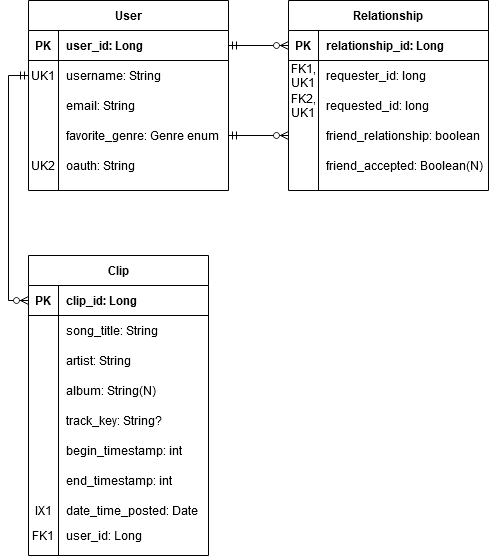

The diagram above was exported from draw.io. Its source (the exported page's mxGraphModel, read from the mxfile embedded in the PNG):
<mxGraphModel dx="1422" dy="791" grid="1" gridSize="10" guides="1" tooltips="1" connect="1" arrows="1" fold="1" page="1" pageScale="1" pageWidth="850" pageHeight="1100" math="0" shadow="0">
  <root>
    <mxCell id="0" />
    <mxCell id="1" parent="0" />
    <mxCell id="2" style="edgeStyle=orthogonalEdgeStyle;rounded=0;orthogonalLoop=1;jettySize=auto;html=1;entryX=1;entryY=0.5;entryDx=0;entryDy=0;startArrow=ERzeroToMany;startFill=1;endArrow=ERmandOne;endFill=0;exitX=0;exitY=0.5;exitDx=0;exitDy=0;" edge="1" source="31" target="15" parent="1">
      <mxGeometry relative="1" as="geometry">
        <mxPoint x="440" y="310" as="sourcePoint" />
      </mxGeometry>
    </mxCell>
    <mxCell id="3" style="edgeStyle=orthogonalEdgeStyle;rounded=0;orthogonalLoop=1;jettySize=auto;html=1;startArrow=ERzeroToMany;startFill=1;endArrow=ERmandOne;endFill=0;exitX=0;exitY=0.5;exitDx=0;exitDy=0;" edge="1" source="22" target="6" parent="1">
      <mxGeometry relative="1" as="geometry">
        <mxPoint x="440" y="260" as="sourcePoint" />
      </mxGeometry>
    </mxCell>
    <mxCell id="4" style="edgeStyle=orthogonalEdgeStyle;rounded=0;orthogonalLoop=1;jettySize=auto;html=1;exitX=0;exitY=0.5;exitDx=0;exitDy=0;startArrow=ERzeroToMany;startFill=1;endArrow=ERmandOne;endFill=0;entryX=0;entryY=0.5;entryDx=0;entryDy=0;" edge="1" source="38" target="9" parent="1">
      <mxGeometry relative="1" as="geometry">
        <mxPoint x="200" y="305" as="targetPoint" />
      </mxGeometry>
    </mxCell>
    <mxCell id="5" value="User" style="shape=table;startSize=30;container=1;collapsible=1;childLayout=tableLayout;fixedRows=1;rowLines=0;fontStyle=1;align=center;resizeLast=1;" vertex="1" parent="1">
      <mxGeometry x="220" y="140" width="200" height="190" as="geometry" />
    </mxCell>
    <mxCell id="6" value="" style="shape=partialRectangle;collapsible=0;dropTarget=0;pointerEvents=0;fillColor=none;top=0;left=0;bottom=1;right=0;points=[[0,0.5],[1,0.5]];portConstraint=eastwest;" vertex="1" parent="5">
      <mxGeometry y="30" width="200" height="30" as="geometry" />
    </mxCell>
    <mxCell id="7" value="PK" style="shape=partialRectangle;connectable=0;fillColor=none;top=0;left=0;bottom=0;right=0;fontStyle=1;overflow=hidden;" vertex="1" parent="6">
      <mxGeometry width="30" height="30" as="geometry" />
    </mxCell>
    <mxCell id="8" value="user_id: Long" style="shape=partialRectangle;connectable=0;fillColor=none;top=0;left=0;bottom=0;right=0;align=left;spacingLeft=6;fontStyle=1;overflow=hidden;" vertex="1" parent="6">
      <mxGeometry x="30" width="170" height="30" as="geometry" />
    </mxCell>
    <mxCell id="9" value="" style="shape=partialRectangle;collapsible=0;dropTarget=0;pointerEvents=0;fillColor=none;top=0;left=0;bottom=0;right=0;points=[[0,0.5],[1,0.5]];portConstraint=eastwest;" vertex="1" parent="5">
      <mxGeometry y="60" width="200" height="30" as="geometry" />
    </mxCell>
    <mxCell id="10" value="UK1" style="shape=partialRectangle;connectable=0;fillColor=none;top=0;left=0;bottom=0;right=0;editable=1;overflow=hidden;" vertex="1" parent="9">
      <mxGeometry width="30" height="30" as="geometry" />
    </mxCell>
    <mxCell id="11" value="username: String" style="shape=partialRectangle;connectable=0;fillColor=none;top=0;left=0;bottom=0;right=0;align=left;spacingLeft=6;overflow=hidden;" vertex="1" parent="9">
      <mxGeometry x="30" width="170" height="30" as="geometry" />
    </mxCell>
    <mxCell id="12" value="" style="shape=partialRectangle;collapsible=0;dropTarget=0;pointerEvents=0;fillColor=none;top=0;left=0;bottom=0;right=0;points=[[0,0.5],[1,0.5]];portConstraint=eastwest;" vertex="1" parent="5">
      <mxGeometry y="90" width="200" height="30" as="geometry" />
    </mxCell>
    <mxCell id="13" value="" style="shape=partialRectangle;connectable=0;fillColor=none;top=0;left=0;bottom=0;right=0;editable=1;overflow=hidden;" vertex="1" parent="12">
      <mxGeometry width="30" height="30" as="geometry" />
    </mxCell>
    <mxCell id="14" value="email: String" style="shape=partialRectangle;connectable=0;fillColor=none;top=0;left=0;bottom=0;right=0;align=left;spacingLeft=6;overflow=hidden;" vertex="1" parent="12">
      <mxGeometry x="30" width="170" height="30" as="geometry" />
    </mxCell>
    <mxCell id="15" value="" style="shape=partialRectangle;collapsible=0;dropTarget=0;pointerEvents=0;fillColor=none;top=0;left=0;bottom=0;right=0;points=[[0,0.5],[1,0.5]];portConstraint=eastwest;" vertex="1" parent="5">
      <mxGeometry y="120" width="200" height="30" as="geometry" />
    </mxCell>
    <mxCell id="16" value="" style="shape=partialRectangle;connectable=0;fillColor=none;top=0;left=0;bottom=0;right=0;editable=1;overflow=hidden;" vertex="1" parent="15">
      <mxGeometry width="30" height="30" as="geometry" />
    </mxCell>
    <mxCell id="17" value="favorite_genre: Genre enum" style="shape=partialRectangle;connectable=0;fillColor=none;top=0;left=0;bottom=0;right=0;align=left;spacingLeft=6;overflow=hidden;" vertex="1" parent="15">
      <mxGeometry x="30" width="170" height="30" as="geometry" />
    </mxCell>
    <mxCell id="18" style="shape=partialRectangle;collapsible=0;dropTarget=0;pointerEvents=0;fillColor=none;top=0;left=0;bottom=0;right=0;points=[[0,0.5],[1,0.5]];portConstraint=eastwest;" vertex="1" parent="5">
      <mxGeometry y="150" width="200" height="30" as="geometry" />
    </mxCell>
    <mxCell id="19" value="UK2" style="shape=partialRectangle;connectable=0;fillColor=none;top=0;left=0;bottom=0;right=0;editable=1;overflow=hidden;" vertex="1" parent="18">
      <mxGeometry width="30" height="30" as="geometry" />
    </mxCell>
    <mxCell id="20" value="oauth: String" style="shape=partialRectangle;connectable=0;fillColor=none;top=0;left=0;bottom=0;right=0;align=left;spacingLeft=6;overflow=hidden;" vertex="1" parent="18">
      <mxGeometry x="30" width="170" height="30" as="geometry" />
    </mxCell>
    <mxCell id="21" value="Relationship" style="shape=table;startSize=30;container=1;collapsible=1;childLayout=tableLayout;fixedRows=1;rowLines=0;fontStyle=1;align=center;resizeLast=1;" vertex="1" parent="1">
      <mxGeometry x="480" y="140" width="200" height="190" as="geometry" />
    </mxCell>
    <mxCell id="22" value="" style="shape=partialRectangle;collapsible=0;dropTarget=0;pointerEvents=0;fillColor=none;top=0;left=0;bottom=1;right=0;points=[[0,0.5],[1,0.5]];portConstraint=eastwest;" vertex="1" parent="21">
      <mxGeometry y="30" width="200" height="30" as="geometry" />
    </mxCell>
    <mxCell id="23" value="PK" style="shape=partialRectangle;connectable=0;fillColor=none;top=0;left=0;bottom=0;right=0;fontStyle=1;overflow=hidden;" vertex="1" parent="22">
      <mxGeometry width="30" height="30" as="geometry" />
    </mxCell>
    <mxCell id="24" value="relationship_id: Long" style="shape=partialRectangle;connectable=0;fillColor=none;top=0;left=0;bottom=0;right=0;align=left;spacingLeft=6;fontStyle=1;overflow=hidden;" vertex="1" parent="22">
      <mxGeometry x="30" width="170" height="30" as="geometry" />
    </mxCell>
    <mxCell id="25" value="" style="shape=partialRectangle;collapsible=0;dropTarget=0;pointerEvents=0;fillColor=none;top=0;left=0;bottom=0;right=0;points=[[0,0.5],[1,0.5]];portConstraint=eastwest;" vertex="1" parent="21">
      <mxGeometry y="60" width="200" height="30" as="geometry" />
    </mxCell>
    <mxCell id="26" value="FK1,&#10;UK1&#10;" style="shape=partialRectangle;connectable=0;fillColor=none;top=0;left=0;bottom=0;right=0;editable=1;overflow=hidden;" vertex="1" parent="25">
      <mxGeometry width="30" height="30" as="geometry" />
    </mxCell>
    <mxCell id="27" value="requester_id: long" style="shape=partialRectangle;connectable=0;fillColor=none;top=0;left=0;bottom=0;right=0;align=left;spacingLeft=6;overflow=hidden;" vertex="1" parent="25">
      <mxGeometry x="30" width="170" height="30" as="geometry" />
    </mxCell>
    <mxCell id="28" value="" style="shape=partialRectangle;collapsible=0;dropTarget=0;pointerEvents=0;fillColor=none;top=0;left=0;bottom=0;right=0;points=[[0,0.5],[1,0.5]];portConstraint=eastwest;" vertex="1" parent="21">
      <mxGeometry y="90" width="200" height="30" as="geometry" />
    </mxCell>
    <mxCell id="29" value="FK2,&#10;UK1" style="shape=partialRectangle;connectable=0;fillColor=none;top=0;left=0;bottom=0;right=0;editable=1;overflow=hidden;" vertex="1" parent="28">
      <mxGeometry width="30" height="30" as="geometry" />
    </mxCell>
    <mxCell id="30" value="requested_id: long" style="shape=partialRectangle;connectable=0;fillColor=none;top=0;left=0;bottom=0;right=0;align=left;spacingLeft=6;overflow=hidden;" vertex="1" parent="28">
      <mxGeometry x="30" width="170" height="30" as="geometry" />
    </mxCell>
    <mxCell id="31" style="shape=partialRectangle;collapsible=0;dropTarget=0;pointerEvents=0;fillColor=none;top=0;left=0;bottom=0;right=0;points=[[0,0.5],[1,0.5]];portConstraint=eastwest;" vertex="1" parent="21">
      <mxGeometry y="120" width="200" height="30" as="geometry" />
    </mxCell>
    <mxCell id="32" style="shape=partialRectangle;connectable=0;fillColor=none;top=0;left=0;bottom=0;right=0;editable=1;overflow=hidden;" vertex="1" parent="31">
      <mxGeometry width="30" height="30" as="geometry" />
    </mxCell>
    <mxCell id="33" value="friend_relationship: boolean" style="shape=partialRectangle;connectable=0;fillColor=none;top=0;left=0;bottom=0;right=0;align=left;spacingLeft=6;overflow=hidden;" vertex="1" parent="31">
      <mxGeometry x="30" width="170" height="30" as="geometry" />
    </mxCell>
    <mxCell id="34" style="shape=partialRectangle;collapsible=0;dropTarget=0;pointerEvents=0;fillColor=none;top=0;left=0;bottom=0;right=0;points=[[0,0.5],[1,0.5]];portConstraint=eastwest;" vertex="1" parent="21">
      <mxGeometry y="150" width="200" height="30" as="geometry" />
    </mxCell>
    <mxCell id="35" style="shape=partialRectangle;connectable=0;fillColor=none;top=0;left=0;bottom=0;right=0;editable=1;overflow=hidden;" vertex="1" parent="34">
      <mxGeometry width="30" height="30" as="geometry" />
    </mxCell>
    <mxCell id="36" value="friend_accepted: Boolean(N)" style="shape=partialRectangle;connectable=0;fillColor=none;top=0;left=0;bottom=0;right=0;align=left;spacingLeft=6;overflow=hidden;" vertex="1" parent="34">
      <mxGeometry x="30" width="170" height="30" as="geometry" />
    </mxCell>
    <mxCell id="37" value="Clip" style="shape=table;startSize=30;container=1;collapsible=1;childLayout=tableLayout;fixedRows=1;rowLines=0;fontStyle=1;align=center;resizeLast=1;" vertex="1" parent="1">
      <mxGeometry x="220" y="395" width="180" height="300" as="geometry" />
    </mxCell>
    <mxCell id="38" value="" style="shape=partialRectangle;collapsible=0;dropTarget=0;pointerEvents=0;fillColor=none;top=0;left=0;bottom=1;right=0;points=[[0,0.5],[1,0.5]];portConstraint=eastwest;" vertex="1" parent="37">
      <mxGeometry y="30" width="180" height="30" as="geometry" />
    </mxCell>
    <mxCell id="39" value="PK" style="shape=partialRectangle;connectable=0;fillColor=none;top=0;left=0;bottom=0;right=0;fontStyle=1;overflow=hidden;" vertex="1" parent="38">
      <mxGeometry width="30" height="30" as="geometry" />
    </mxCell>
    <mxCell id="40" value="clip_id: Long" style="shape=partialRectangle;connectable=0;fillColor=none;top=0;left=0;bottom=0;right=0;align=left;spacingLeft=6;fontStyle=1;overflow=hidden;" vertex="1" parent="38">
      <mxGeometry x="30" width="150" height="30" as="geometry" />
    </mxCell>
    <mxCell id="41" value="" style="shape=partialRectangle;collapsible=0;dropTarget=0;pointerEvents=0;fillColor=none;top=0;left=0;bottom=0;right=0;points=[[0,0.5],[1,0.5]];portConstraint=eastwest;" vertex="1" parent="37">
      <mxGeometry y="60" width="180" height="30" as="geometry" />
    </mxCell>
    <mxCell id="42" value="" style="shape=partialRectangle;connectable=0;fillColor=none;top=0;left=0;bottom=0;right=0;editable=1;overflow=hidden;" vertex="1" parent="41">
      <mxGeometry width="30" height="30" as="geometry" />
    </mxCell>
    <mxCell id="43" value="song_title: String" style="shape=partialRectangle;connectable=0;fillColor=none;top=0;left=0;bottom=0;right=0;align=left;spacingLeft=6;overflow=hidden;" vertex="1" parent="41">
      <mxGeometry x="30" width="150" height="30" as="geometry" />
    </mxCell>
    <mxCell id="44" value="" style="shape=partialRectangle;collapsible=0;dropTarget=0;pointerEvents=0;fillColor=none;top=0;left=0;bottom=0;right=0;points=[[0,0.5],[1,0.5]];portConstraint=eastwest;" vertex="1" parent="37">
      <mxGeometry y="90" width="180" height="30" as="geometry" />
    </mxCell>
    <mxCell id="45" value="" style="shape=partialRectangle;connectable=0;fillColor=none;top=0;left=0;bottom=0;right=0;editable=1;overflow=hidden;" vertex="1" parent="44">
      <mxGeometry width="30" height="30" as="geometry" />
    </mxCell>
    <mxCell id="46" value="artist: String" style="shape=partialRectangle;connectable=0;fillColor=none;top=0;left=0;bottom=0;right=0;align=left;spacingLeft=6;overflow=hidden;" vertex="1" parent="44">
      <mxGeometry x="30" width="150" height="30" as="geometry" />
    </mxCell>
    <mxCell id="47" value="" style="shape=partialRectangle;collapsible=0;dropTarget=0;pointerEvents=0;fillColor=none;top=0;left=0;bottom=0;right=0;points=[[0,0.5],[1,0.5]];portConstraint=eastwest;" vertex="1" parent="37">
      <mxGeometry y="120" width="180" height="30" as="geometry" />
    </mxCell>
    <mxCell id="48" value="" style="shape=partialRectangle;connectable=0;fillColor=none;top=0;left=0;bottom=0;right=0;editable=1;overflow=hidden;" vertex="1" parent="47">
      <mxGeometry width="30" height="30" as="geometry" />
    </mxCell>
    <mxCell id="49" value="album: String(N)" style="shape=partialRectangle;connectable=0;fillColor=none;top=0;left=0;bottom=0;right=0;align=left;spacingLeft=6;overflow=hidden;" vertex="1" parent="47">
      <mxGeometry x="30" width="150" height="30" as="geometry" />
    </mxCell>
    <mxCell id="50" style="shape=partialRectangle;collapsible=0;dropTarget=0;pointerEvents=0;fillColor=none;top=0;left=0;bottom=0;right=0;points=[[0,0.5],[1,0.5]];portConstraint=eastwest;" vertex="1" parent="37">
      <mxGeometry y="150" width="180" height="30" as="geometry" />
    </mxCell>
    <mxCell id="51" value="" style="shape=partialRectangle;connectable=0;fillColor=none;top=0;left=0;bottom=0;right=0;editable=1;overflow=hidden;" vertex="1" parent="50">
      <mxGeometry width="30" height="30" as="geometry" />
    </mxCell>
    <mxCell id="52" value="track_key: String?" style="shape=partialRectangle;connectable=0;fillColor=none;top=0;left=0;bottom=0;right=0;align=left;spacingLeft=6;overflow=hidden;" vertex="1" parent="50">
      <mxGeometry x="30" width="150" height="30" as="geometry" />
    </mxCell>
    <mxCell id="53" style="shape=partialRectangle;collapsible=0;dropTarget=0;pointerEvents=0;fillColor=none;top=0;left=0;bottom=0;right=0;points=[[0,0.5],[1,0.5]];portConstraint=eastwest;" vertex="1" parent="37">
      <mxGeometry y="180" width="180" height="30" as="geometry" />
    </mxCell>
    <mxCell id="54" style="shape=partialRectangle;connectable=0;fillColor=none;top=0;left=0;bottom=0;right=0;editable=1;overflow=hidden;" vertex="1" parent="53">
      <mxGeometry width="30" height="30" as="geometry" />
    </mxCell>
    <mxCell id="55" value="begin_timestamp: int" style="shape=partialRectangle;connectable=0;fillColor=none;top=0;left=0;bottom=0;right=0;align=left;spacingLeft=6;overflow=hidden;" vertex="1" parent="53">
      <mxGeometry x="30" width="150" height="30" as="geometry" />
    </mxCell>
    <mxCell id="56" style="shape=partialRectangle;collapsible=0;dropTarget=0;pointerEvents=0;fillColor=none;top=0;left=0;bottom=0;right=0;points=[[0,0.5],[1,0.5]];portConstraint=eastwest;" vertex="1" parent="37">
      <mxGeometry y="210" width="180" height="30" as="geometry" />
    </mxCell>
    <mxCell id="57" style="shape=partialRectangle;connectable=0;fillColor=none;top=0;left=0;bottom=0;right=0;editable=1;overflow=hidden;" vertex="1" parent="56">
      <mxGeometry width="30" height="30" as="geometry" />
    </mxCell>
    <mxCell id="58" value="end_timestamp: int" style="shape=partialRectangle;connectable=0;fillColor=none;top=0;left=0;bottom=0;right=0;align=left;spacingLeft=6;overflow=hidden;" vertex="1" parent="56">
      <mxGeometry x="30" width="150" height="30" as="geometry" />
    </mxCell>
    <mxCell id="59" style="shape=partialRectangle;collapsible=0;dropTarget=0;pointerEvents=0;fillColor=none;top=0;left=0;bottom=0;right=0;points=[[0,0.5],[1,0.5]];portConstraint=eastwest;" vertex="1" parent="37">
      <mxGeometry y="240" width="180" height="30" as="geometry" />
    </mxCell>
    <mxCell id="60" value="IX1" style="shape=partialRectangle;connectable=0;fillColor=none;top=0;left=0;bottom=0;right=0;editable=1;overflow=hidden;" vertex="1" parent="59">
      <mxGeometry width="30" height="30" as="geometry" />
    </mxCell>
    <mxCell id="61" value="date_time_posted: Date" style="shape=partialRectangle;connectable=0;fillColor=none;top=0;left=0;bottom=0;right=0;align=left;spacingLeft=6;overflow=hidden;" vertex="1" parent="59">
      <mxGeometry x="30" width="150" height="30" as="geometry" />
    </mxCell>
    <mxCell id="62" style="shape=partialRectangle;collapsible=0;dropTarget=0;pointerEvents=0;fillColor=none;top=0;left=0;bottom=0;right=0;points=[[0,0.5],[1,0.5]];portConstraint=eastwest;" vertex="1" parent="37">
      <mxGeometry y="270" width="180" height="20" as="geometry" />
    </mxCell>
    <mxCell id="63" value="FK1" style="shape=partialRectangle;connectable=0;fillColor=none;top=0;left=0;bottom=0;right=0;editable=1;overflow=hidden;" vertex="1" parent="62">
      <mxGeometry width="30" height="20" as="geometry" />
    </mxCell>
    <mxCell id="64" value="user_id: Long" style="shape=partialRectangle;connectable=0;fillColor=none;top=0;left=0;bottom=0;right=0;align=left;spacingLeft=6;overflow=hidden;" vertex="1" parent="62">
      <mxGeometry x="30" width="150" height="20" as="geometry" />
    </mxCell>
  </root>
</mxGraphModel>